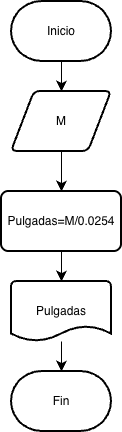

The diagram above was exported from draw.io. Its source (the exported page's mxGraphModel, read from the mxfile embedded in the PNG):
<mxGraphModel dx="691" dy="685" grid="1" gridSize="10" guides="1" tooltips="1" connect="1" arrows="1" fold="1" page="1" pageScale="1" pageWidth="827" pageHeight="1169" math="0" shadow="0">
  <root>
    <mxCell id="WIyWlLk6GJQsqaUBKTNV-0" />
    <mxCell id="WIyWlLk6GJQsqaUBKTNV-1" parent="WIyWlLk6GJQsqaUBKTNV-0" />
    <mxCell id="FPtCvjpfQV53evj8UIEL-2" edge="1" parent="WIyWlLk6GJQsqaUBKTNV-1" source="FPtCvjpfQV53evj8UIEL-0" style="edgeStyle=none;curved=1;rounded=0;orthogonalLoop=1;jettySize=auto;html=1;fontSize=12;startSize=8;endSize=8;" target="FPtCvjpfQV53evj8UIEL-1" value="">
      <mxGeometry relative="1" as="geometry" />
    </mxCell>
    <mxCell id="FPtCvjpfQV53evj8UIEL-0" parent="WIyWlLk6GJQsqaUBKTNV-1" style="strokeWidth=2;html=1;shape=mxgraph.flowchart.terminator;whiteSpace=wrap;" value="Inicio" vertex="1">
      <mxGeometry height="60" width="100" x="250" y="80" as="geometry" />
    </mxCell>
    <mxCell id="FPtCvjpfQV53evj8UIEL-4" edge="1" parent="WIyWlLk6GJQsqaUBKTNV-1" source="FPtCvjpfQV53evj8UIEL-1" style="edgeStyle=none;curved=1;rounded=0;orthogonalLoop=1;jettySize=auto;html=1;fontSize=12;startSize=8;endSize=8;" target="FPtCvjpfQV53evj8UIEL-3" value="">
      <mxGeometry relative="1" as="geometry" />
    </mxCell>
    <mxCell id="FPtCvjpfQV53evj8UIEL-1" parent="WIyWlLk6GJQsqaUBKTNV-1" style="shape=parallelogram;html=1;strokeWidth=2;perimeter=parallelogramPerimeter;whiteSpace=wrap;rounded=1;arcSize=12;size=0.23;" value="M" vertex="1">
      <mxGeometry height="60" width="100" x="250" y="170" as="geometry" />
    </mxCell>
    <mxCell id="FPtCvjpfQV53evj8UIEL-6" edge="1" parent="WIyWlLk6GJQsqaUBKTNV-1" source="FPtCvjpfQV53evj8UIEL-3" style="edgeStyle=none;curved=1;rounded=0;orthogonalLoop=1;jettySize=auto;html=1;fontSize=12;startSize=8;endSize=8;" target="FPtCvjpfQV53evj8UIEL-5" value="">
      <mxGeometry relative="1" as="geometry" />
    </mxCell>
    <mxCell id="FPtCvjpfQV53evj8UIEL-3" parent="WIyWlLk6GJQsqaUBKTNV-1" style="whiteSpace=wrap;html=1;strokeWidth=2;rounded=1;arcSize=12;" value="Pulgadas=M/0.0254" vertex="1">
      <mxGeometry height="60" width="120" x="240" y="270" as="geometry" />
    </mxCell>
    <mxCell id="FPtCvjpfQV53evj8UIEL-8" edge="1" parent="WIyWlLk6GJQsqaUBKTNV-1" source="FPtCvjpfQV53evj8UIEL-5" style="edgeStyle=none;curved=1;rounded=0;orthogonalLoop=1;jettySize=auto;html=1;fontSize=12;startSize=8;endSize=8;" target="FPtCvjpfQV53evj8UIEL-7" value="">
      <mxGeometry relative="1" as="geometry" />
    </mxCell>
    <mxCell id="FPtCvjpfQV53evj8UIEL-5" parent="WIyWlLk6GJQsqaUBKTNV-1" style="strokeWidth=2;html=1;shape=mxgraph.flowchart.document2;whiteSpace=wrap;size=0.25;" value="Pulgadas" vertex="1">
      <mxGeometry height="60" width="100" x="250" y="360" as="geometry" />
    </mxCell>
    <mxCell id="FPtCvjpfQV53evj8UIEL-7" parent="WIyWlLk6GJQsqaUBKTNV-1" style="strokeWidth=2;html=1;shape=mxgraph.flowchart.terminator;whiteSpace=wrap;" value="Fin" vertex="1">
      <mxGeometry height="60" width="100" x="250" y="450" as="geometry" />
    </mxCell>
  </root>
</mxGraphModel>